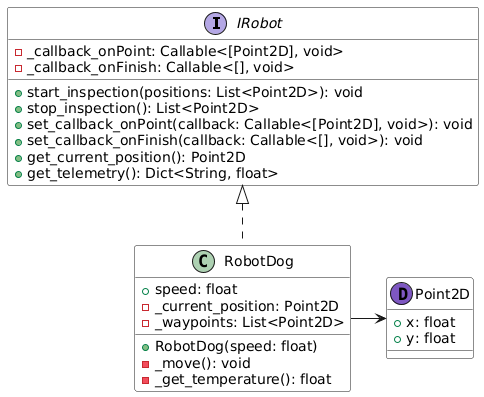

The diagram above was rendered by PlantUML. Its source (embedded in the PNG):
@startuml
skinparam classBackgroundColor white

interface IRobot {
    - _callback_onPoint: Callable<[Point2D], void>
    - _callback_onFinish: Callable<[], void>
    + start_inspection(positions: List<Point2D>): void
    + stop_inspection(): List<Point2D>
    + set_callback_onPoint(callback: Callable<[Point2D], void>): void
    + set_callback_onFinish(callback: Callable<[], void>): void
    + get_current_position(): Point2D
    + get_telemetry(): Dict<String, float>
}

class RobotDog {
    + speed: float
    - _current_position: Point2D
    - _waypoints: List<Point2D>

    + RobotDog(speed: float)
    - _move(): void
    - _get_temperature(): float
}

dataclass Point2D {
    + x: float
    + y: float
}

IRobot <|.. RobotDog
RobotDog -> Point2D
@enduml